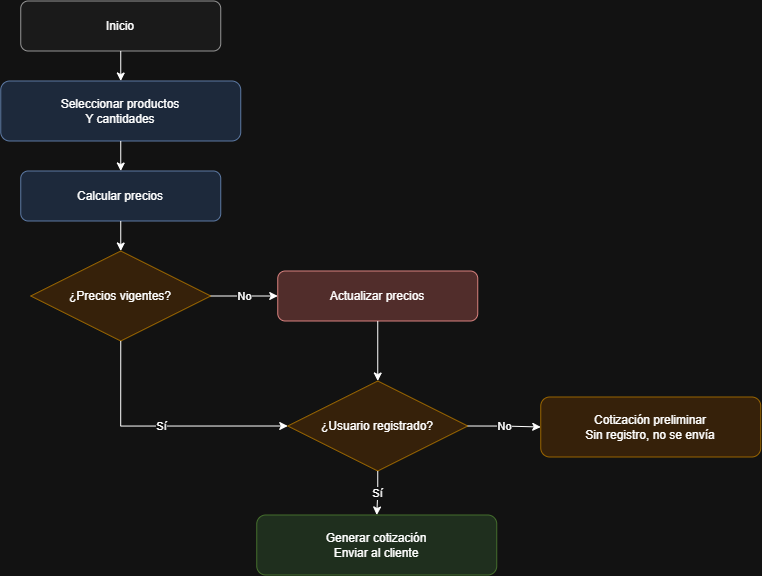

The diagram above was exported from draw.io. Its source (the exported page's mxGraphModel, read from the mxfile embedded in the PNG):
<mxGraphModel dx="1076" dy="731" grid="1" gridSize="10" guides="1" tooltips="1" connect="1" arrows="1" fold="1" page="1" pageScale="1" pageWidth="850" pageHeight="1100" math="0" shadow="0">
  <root>
    <mxCell id="0" />
    <mxCell id="1" parent="0" />
    <mxCell id="n1" parent="1" style="rounded=1;whiteSpace=wrap;html=1;fillColor=#F5F5F5;strokeColor=#666666;fontSize=12;" value="Inicio" vertex="1">
      <mxGeometry height="50" width="200" x="51" y="39" as="geometry" />
    </mxCell>
    <mxCell id="n2" parent="1" style="rounded=1;whiteSpace=wrap;html=1;fillColor=#dae8fc;strokeColor=#6c8ebf;fontSize=12;" value="Seleccionar productos&#10;Y cantidades" vertex="1">
      <mxGeometry height="60" width="240" x="31" y="119" as="geometry" />
    </mxCell>
    <mxCell id="n3" parent="1" style="rounded=1;whiteSpace=wrap;html=1;fillColor=#dae8fc;strokeColor=#6c8ebf;fontSize=12;" value="Calcular precios" vertex="1">
      <mxGeometry height="50" width="200" x="51" y="209" as="geometry" />
    </mxCell>
    <mxCell id="n4" parent="1" style="rhombus;whiteSpace=wrap;html=1;fillColor=#ffe6cc;strokeColor=#d79b00;fontSize=12;" value="¿Precios vigentes?" vertex="1">
      <mxGeometry height="90" width="180" x="61" y="289" as="geometry" />
    </mxCell>
    <mxCell id="n5" parent="1" style="rounded=1;whiteSpace=wrap;html=1;fillColor=#f8cecc;strokeColor=#b85450;fontSize=12;" value="Actualizar precios" vertex="1">
      <mxGeometry height="50" width="200" x="308" y="309" as="geometry" />
    </mxCell>
    <mxCell id="n6" parent="1" style="rhombus;whiteSpace=wrap;html=1;fillColor=#ffe6cc;strokeColor=#d79b00;fontSize=12;" value="¿Usuario registrado?" vertex="1">
      <mxGeometry height="90" width="180" x="318" y="419" as="geometry" />
    </mxCell>
    <mxCell id="n7" parent="1" style="rounded=1;whiteSpace=wrap;html=1;fillColor=#ffe6cc;strokeColor=#d79b00;fontSize=12;" value="Cotización preliminar&#10;Sin registro, no se envía" vertex="1">
      <mxGeometry height="60" width="220" x="571" y="435" as="geometry" />
    </mxCell>
    <mxCell id="n8" parent="1" style="rounded=1;whiteSpace=wrap;html=1;fillColor=#d5e8d4;strokeColor=#82b366;fontSize=12;" value="Generar cotización&#10;Enviar al cliente" vertex="1">
      <mxGeometry height="60" width="240" x="287" y="553" as="geometry" />
    </mxCell>
    <mxCell id="e9" edge="1" parent="1" source="n1" style="edgeStyle=orthogonalEdgeStyle;rounded=0;html=1;fontSize=11;exitX=0.5;exitY=1;exitDx=0;exitDy=0;entryX=0.5;entryY=0;entryDx=0;entryDy=0;" target="n2" value="">
      <mxGeometry relative="1" as="geometry" />
    </mxCell>
    <mxCell id="e10" edge="1" parent="1" source="n2" style="edgeStyle=orthogonalEdgeStyle;rounded=0;html=1;fontSize=11;exitX=0.5;exitY=1;exitDx=0;exitDy=0;entryX=0.5;entryY=0;entryDx=0;entryDy=0;" target="n3" value="">
      <mxGeometry relative="1" as="geometry" />
    </mxCell>
    <mxCell id="e11" edge="1" parent="1" source="n3" style="edgeStyle=orthogonalEdgeStyle;rounded=0;html=1;fontSize=11;exitX=0.5;exitY=1;exitDx=0;exitDy=0;entryX=0.5;entryY=0;entryDx=0;entryDy=0;" target="n4" value="">
      <mxGeometry relative="1" as="geometry" />
    </mxCell>
    <mxCell id="e12" edge="1" parent="1" source="n4" style="edgeStyle=orthogonalEdgeStyle;rounded=0;html=1;fontSize=11;exitX=1;exitY=0.5;exitDx=0;exitDy=0;entryX=0;entryY=0.5;entryDx=0;entryDy=0;" target="n5" value="No">
      <mxGeometry relative="1" as="geometry" />
    </mxCell>
    <mxCell id="e13" edge="1" parent="1" source="n4" style="edgeStyle=orthogonalEdgeStyle;rounded=0;html=1;fontSize=11;exitX=0.5;exitY=1;exitDx=0;exitDy=0;entryX=0;entryY=0.5;entryDx=0;entryDy=0;" target="n6" value="Sí">
      <mxGeometry relative="1" as="geometry" />
    </mxCell>
    <mxCell id="e14" edge="1" parent="1" source="n5" style="edgeStyle=orthogonalEdgeStyle;rounded=0;html=1;fontSize=11;exitX=0.5;exitY=1;exitDx=0;exitDy=0;entryX=0.5;entryY=0;entryDx=0;entryDy=0;" target="n6" value="">
      <mxGeometry relative="1" as="geometry">
        <mxPoint x="198" y="409" as="targetPoint" />
      </mxGeometry>
    </mxCell>
    <mxCell id="e15" edge="1" parent="1" source="n6" style="edgeStyle=orthogonalEdgeStyle;rounded=0;html=1;fontSize=11;exitX=1;exitY=0.5;exitDx=0;exitDy=0;entryX=0;entryY=0.5;entryDx=0;entryDy=0;" target="n7" value="No">
      <mxGeometry relative="1" as="geometry" />
    </mxCell>
    <mxCell id="e16" edge="1" parent="1" source="n6" style="edgeStyle=orthogonalEdgeStyle;rounded=0;html=1;fontSize=11;exitX=0.5;exitY=1;exitDx=0;exitDy=0;entryX=0.5;entryY=0;entryDx=0;entryDy=0;" target="n8" value="Sí">
      <mxGeometry relative="1" as="geometry" />
    </mxCell>
  </root>
</mxGraphModel>